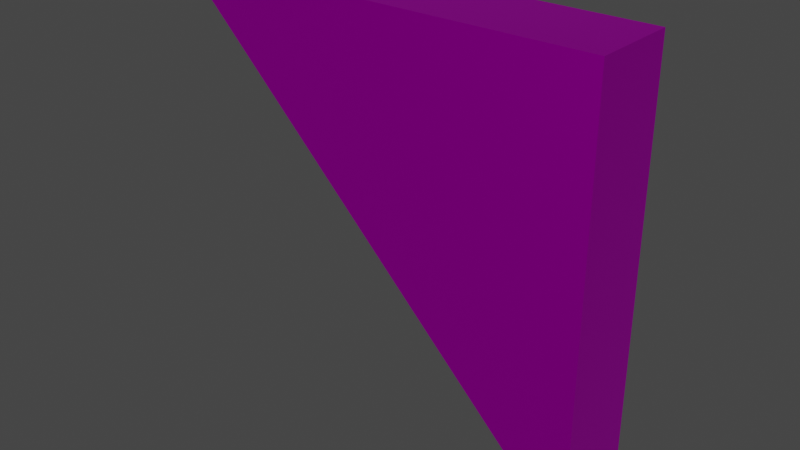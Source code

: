 # Source: floor_triangle.blend  (saved by Blender 2.82.7; exported with 4.5.12 LTS)
import bpy
from mathutils import Matrix  # noqa: F401  (used for matrix-valued properties, if any)

bpy.ops.wm.read_factory_settings(use_empty=True)
scene = bpy.context.scene
scene.name = 'Scene'

# ---- collections
col_collection = bpy.data.collections.new('Collection'); scene.collection.children.link(col_collection)

# ---- images (referenced by path relative to the original .blend; pixels are not part of the script)
import os
ASSET_DIR = os.environ.get("B2B_ASSET_DIR", "")  # directory of the original .blend (textures are referenced by path, not embedded)
HERE = os.path.dirname(os.path.abspath(__file__))  # packed textures are extracted next to this script under _unpacked/

def load_image(name, relpath, width, height, colorspace="sRGB"):
    """Load a texture the original file referenced (path relative to the .blend, or extracted next to this script)."""
    p = next((c for c in (os.path.join(HERE, relpath), os.path.join(ASSET_DIR, relpath)) if relpath and os.path.exists(c)), "")
    if p:
        img = bpy.data.images.load(p, check_existing=True)
        img.name = name
    else:  # same state as the original file: an image datablock whose file is absent (Cycles renders it pink)
        img = bpy.data.images.new(name, width, height)
        img.source = "FILE"
        img.filepath = "//" + (relpath or name)
    img.colorspace_settings.name = colorspace
    return img
img_low_poly_logistics_png = load_image('Low Poly Logistics.png', 'Low Poly Logistics.png', 1024, 1024, 'sRGB')

# ---- materials (node trees are filled in below, after node groups)
mat_low_poly_logistics = bpy.data.materials.new('Low Poly Logistics')
mat_low_poly_logistics.use_transparent_shadow = False
mat_low_poly_logistics.roughness = 0.5528
mat_low_poly_logistics.specular_intensity = 1.0
mat_low_poly_logistics.metallic = 1.0

# ---- material node trees
mat_low_poly_logistics.use_nodes = True; mat_low_poly_logistics.node_tree.nodes.clear()
_N = mat_low_poly_logistics.node_tree.nodes; _L = mat_low_poly_logistics.node_tree.links
n0 = _N.new('ShaderNodeOutputMaterial'); n0.name = 'Material Output'; n0.location = (300, 300)
n1 = _N.new('ShaderNodeBsdfPrincipled'); n1.name = 'Principled BSDF'; n1.location = (10, 300)
n1.distribution = 'GGX'
n1.subsurface_method = 'BURLEY'
n1.inputs[1].default_value = 1.0
n1.inputs[2].default_value = 0.5528
n1.inputs[3].default_value = 1.45
n1.inputs[13].default_value = 1.0
n1.inputs[27].default_value = (0.0, 0.0, 0.0, 1.0)
n1.inputs[28].default_value = 1.0
n2 = _N.new('ShaderNodeNormalMap'); n2.name = 'Normal Map'; n2.location = (-300, -300)
n2.label = 'Normal/Map'
n3 = _N.new('ShaderNodeTexImage'); n3.name = 'Image Texture'; n3.location = (-537, 164)
n3.image = img_low_poly_logistics_png
n3.interpolation = 'Closest'
_L.new(n1.outputs[0], n0.inputs[0])
_L.new(n2.outputs[0], n1.inputs[5])
_L.new(n3.outputs[0], n1.inputs[0])
n0.is_active_output = True

# ---- world
world_world = bpy.data.worlds.new('World'); scene.world = world_world
world_world.use_nodes = True; world_world.node_tree.nodes.clear()
_N = world_world.node_tree.nodes; _L = world_world.node_tree.links
n0 = _N.new('ShaderNodeOutputWorld'); n0.name = 'World Output'; n0.location = (300, 300)
n1 = _N.new('ShaderNodeBackground'); n1.name = 'Background'; n1.location = (10, 300)
n1.inputs[0].default_value = (0.05088, 0.05088, 0.05088, 1.0)
_L.new(n1.outputs[0], n0.inputs[0])
n0.is_active_output = True
world_world.color = (0.05088, 0.05088, 0.05088)
world_world.use_sun_shadow = False
world_world.sun_shadow_jitter_overblur = 0.0

# ---- meshes
me_floor_01 = bpy.data.meshes.new('Floor 01')
me_floor_01.from_pydata([(-1.0, 3.472e-06, 1.0), (-1.0, -0.4, 1.0), (1.0, -0.1279, 1.0), (1.0, 3.472e-06, 1.0), (1.0, -0.4, 1.0), (-1.0, -0.1279, 1.0), (1.0, -0.1279, -1.0), (1.0, -0.4, -1.0), (1.0, -3.77e-06, -1.0)], [], [(2, 3, 5), (5, 1, 4, 2), (5, 3, 0), (1, 5, 6, 7), (4, 7, 6, 2), (0, 3, 8), (2, 6, 8, 3), (4, 1, 7), (5, 0, 8, 6)])
_k = set([(0, 3), (0, 5), (1, 4), (1, 5), (2, 3), (2, 4), (3, 8), (4, 7), (6, 7), (6, 8)])
me_floor_01.attributes.new('sharp_edge', 'BOOLEAN', 'EDGE').data.foreach_set('value', [ (min(e.vertices), max(e.vertices)) in _k for e in me_floor_01.edges])
_uv = me_floor_01.uv_layers.new(name='UVMap')
_uv.uv.foreach_set('vector', [0.5946, 0.8664, 0.5946, 0.8664, 0.5946, 0.8664, 0.6844, 0.8649, 0.6844, 0.8649, 0.6844, 0.8649, 0.6844, 0.8649, 0.5946, 0.8664, 0.5946, 0.8664, 0.5946, 0.8664, 0.6805, 0.8637, 0.6805, 0.8637, 0.6805, 0.8637, 0.6805, 0.8637, 0.6844, 0.8649, 0.6844, 0.8649, 0.6844, 0.8649, 0.6844, 0.8649, 0.5946, 0.8664, 0.5946, 0.8664, 0.5946, 0.8664, 0.5946, 0.8664, 0.5946, 0.8664, 0.5946, 0.8664, 0.5946, 0.8664, 0.6844, 0.8649, 0.6844, 0.8649, 0.6844, 0.8649, 0.5946, 0.8664, 0.5946, 0.8664, 0.5946, 0.8664, 0.5946, 0.8664])
me_floor_01.materials.append(mat_low_poly_logistics)
me_floor_01.use_remesh_fix_poles = True
me_floor_01.use_remesh_preserve_attributes = False
me_floor_01.use_mirror_vertex_groups = False
me_floor_01.update()
me_floor_01.normals_split_custom_set([tuple(v) for v in zip(*[iter([0.0, 3.263e-06, 1.0, 0.0, 3.263e-06, 1.0, 0.0, 3.263e-06, 1.0, 0.0, 3.504e-06, 1.0, 0.0, 3.504e-06, 1.0, 0.0, 3.504e-06, 1.0, 0.0, 3.504e-06, 1.0, 0.0, 3.263e-06, 1.0, 0.0, 3.263e-06, 1.0, 0.0, 3.263e-06, 1.0, -0.7071, -2.323e-06, -0.7071, -0.7071, -2.323e-06, -0.7071, -0.7071, -2.323e-06, -0.7071, -0.7071, -2.323e-06, -0.7071, 1.0, 0.0, 0.0, 1.0, 0.0, 0.0, 1.0, 0.0, 0.0, 1.0, 0.0, 0.0, 0.0, 1.0, -3.621e-06, 0.0, 1.0, -3.621e-06, 0.0, 1.0, -3.621e-06, 1.0, -3.263e-06, 1.35e-11, 1.0, -3.263e-06, 1.35e-11, 1.0, -3.263e-06, 1.35e-11, 1.0, -3.263e-06, 1.35e-11, 0.0, -1.0, 3.636e-06, 0.0, -1.0, 3.636e-06, 0.0, -1.0, 3.636e-06, -0.7071, -1.483e-06, -0.7071, -0.7071, -1.483e-06, -0.7071, -0.7071, -1.483e-06, -0.7071, -0.7071, -1.483e-06, -0.7071])] * 3)])

# ---- objects
ob_floor_01 = bpy.data.objects.new('Floor 01', me_floor_01)

# ---- transforms, parenting, visibility, modifiers, constraints
ob_floor_01.location = (0.0, 0.0, 0.0)
ob_floor_01.color = (0.8, 0.8, 0.8, 1.0)
ob_floor_01.lineart.crease_threshold = 0.0

# ---- collection membership
col_collection.objects.link(ob_floor_01)

# ---- scene / render settings (as saved in the file)
scene.frame_start = 1; scene.frame_end = 250; scene.frame_set(1)
scene.render.engine = 'BLENDER_EEVEE_NEXT'
scene.cycles.use_denoising = False
scene.cycles.samples = 128
scene.cycles.sampling_pattern = 'TABULATED_SOBOL'
scene.cycles.use_adaptive_sampling = False
scene.cycles.use_light_tree = False
scene.view_settings.view_transform = 'Filmic'
bpy.context.view_layer.update()

# ---- added for rendering (the .blend has no active camera and no usable light): camera, sun
cam_auto = bpy.data.cameras.new('AutoCamera')
cam_auto.lens = 50.0
cam_auto.sensor_width = 36.0
cam_auto.clip_end = 1000.0
ob_auto_camera = bpy.data.objects.new('AutoCamera', cam_auto)
scene.collection.objects.link(ob_auto_camera)
ob_auto_camera.location = (2.64297, -3.37156, 2.11438)
ob_auto_camera.rotation_euler = (1.09748, -7.21219e-08, 0.694738)
scene.camera = ob_auto_camera
light_auto_sun = bpy.data.lights.new('AutoSun', 'SUN')
light_auto_sun.energy = 3.0
light_auto_sun.angle = 0.0523599
ob_auto_sun = bpy.data.objects.new('AutoSun', light_auto_sun)
scene.collection.objects.link(ob_auto_sun)
ob_auto_sun.rotation_euler = (0.872665, 0.174533, 0.523599)
bpy.context.view_layer.update()

